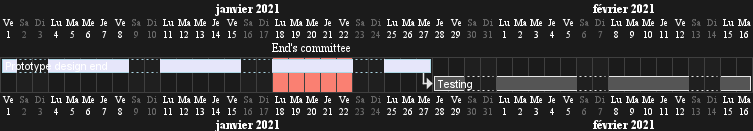

The diagram above was rendered by PlantUML. Its source (embedded in the PNG):
@startgantt
Language fr
saturday are closed
sunday are closed

Project starts the 1st of january 2021
[Prototype design end] as [TASK1] lasts 19 days
[TASK1] is colored in Lavender/LightBlue
[Testing] lasts 14 days
[TASK1]->[Testing]

2021-01-18 to 2021-01-22 are named [End's committee]
2021-01-18 to 2021-01-22 are colored in salmon 
@endgantt